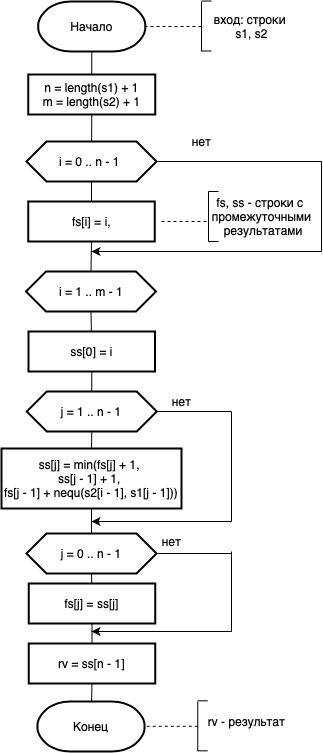

The diagram above was exported from draw.io. Its source (the exported page's mxGraphModel, read from the mxfile embedded in the PNG):
<mxGraphModel dx="853" dy="541" grid="1" gridSize="10" guides="1" tooltips="1" connect="1" arrows="1" fold="1" page="1" pageScale="1" pageWidth="827" pageHeight="1169" math="0" shadow="0">
  <root>
    <mxCell id="0" />
    <mxCell id="1" parent="0" />
    <mxCell id="O2a4rD7wVbEvxVHlpIHI-1" value="Начало" style="strokeWidth=2;html=1;shape=mxgraph.flowchart.terminator;whiteSpace=wrap;" vertex="1" parent="1">
      <mxGeometry x="326.75" y="20" width="107" height="50" as="geometry" />
    </mxCell>
    <mxCell id="O2a4rD7wVbEvxVHlpIHI-4" value="n = length(s1) + 1&lt;br&gt;m = length(s2) + 1" style="rounded=0;whiteSpace=wrap;html=1;absoluteArcSize=1;arcSize=14;strokeWidth=2;" vertex="1" parent="1">
      <mxGeometry x="316.75" y="93" width="127" height="40" as="geometry" />
    </mxCell>
    <mxCell id="O2a4rD7wVbEvxVHlpIHI-6" value="" style="endArrow=none;html=1;" edge="1" parent="1">
      <mxGeometry width="50" height="50" relative="1" as="geometry">
        <mxPoint x="490" y="70" as="sourcePoint" />
        <mxPoint x="490" y="20" as="targetPoint" />
      </mxGeometry>
    </mxCell>
    <mxCell id="O2a4rD7wVbEvxVHlpIHI-7" value="" style="endArrow=none;html=1;" edge="1" parent="1">
      <mxGeometry width="50" height="50" relative="1" as="geometry">
        <mxPoint x="500" y="19.52" as="sourcePoint" />
        <mxPoint x="490" y="19.52" as="targetPoint" />
      </mxGeometry>
    </mxCell>
    <mxCell id="O2a4rD7wVbEvxVHlpIHI-8" value="" style="endArrow=none;html=1;" edge="1" parent="1">
      <mxGeometry width="50" height="50" relative="1" as="geometry">
        <mxPoint x="490" y="69.52" as="sourcePoint" />
        <mxPoint x="500" y="69.52" as="targetPoint" />
      </mxGeometry>
    </mxCell>
    <mxCell id="O2a4rD7wVbEvxVHlpIHI-9" value="вход: строки &lt;br&gt;s1, s2" style="text;html=1;align=center;verticalAlign=middle;resizable=0;points=[];autosize=1;strokeColor=none;fillColor=none;" vertex="1" parent="1">
      <mxGeometry x="495" y="30" width="90" height="30" as="geometry" />
    </mxCell>
    <mxCell id="O2a4rD7wVbEvxVHlpIHI-12" value="fs[i] = i, " style="rounded=0;whiteSpace=wrap;html=1;absoluteArcSize=1;arcSize=14;strokeWidth=2;" vertex="1" parent="1">
      <mxGeometry x="316.75" y="220" width="126.5" height="40" as="geometry" />
    </mxCell>
    <mxCell id="O2a4rD7wVbEvxVHlpIHI-17" value="" style="endArrow=none;dashed=1;html=1;exitX=1;exitY=0.5;exitDx=0;exitDy=0;exitPerimeter=0;" edge="1" parent="1">
      <mxGeometry width="50" height="50" relative="1" as="geometry">
        <mxPoint x="450" y="239.99999999999994" as="sourcePoint" />
        <mxPoint x="497" y="239.99999999999994" as="targetPoint" />
      </mxGeometry>
    </mxCell>
    <mxCell id="O2a4rD7wVbEvxVHlpIHI-18" value="" style="endArrow=none;html=1;" edge="1" parent="1">
      <mxGeometry width="50" height="50" relative="1" as="geometry">
        <mxPoint x="497" y="259.99999999999994" as="sourcePoint" />
        <mxPoint x="497" y="209.99999999999994" as="targetPoint" />
      </mxGeometry>
    </mxCell>
    <mxCell id="O2a4rD7wVbEvxVHlpIHI-19" value="" style="endArrow=none;html=1;" edge="1" parent="1">
      <mxGeometry width="50" height="50" relative="1" as="geometry">
        <mxPoint x="507" y="209.99999999999994" as="sourcePoint" />
        <mxPoint x="497" y="209.99999999999994" as="targetPoint" />
      </mxGeometry>
    </mxCell>
    <mxCell id="O2a4rD7wVbEvxVHlpIHI-20" value="" style="endArrow=none;html=1;" edge="1" parent="1">
      <mxGeometry width="50" height="50" relative="1" as="geometry">
        <mxPoint x="497" y="259.99999999999994" as="sourcePoint" />
        <mxPoint x="507" y="259.99999999999994" as="targetPoint" />
      </mxGeometry>
    </mxCell>
    <mxCell id="O2a4rD7wVbEvxVHlpIHI-21" value="fs, ss - строки с&amp;nbsp;&lt;br&gt;промежуточными&lt;br&gt;&amp;nbsp;результатами" style="text;html=1;align=center;verticalAlign=middle;resizable=0;points=[];autosize=1;strokeColor=none;fillColor=none;" vertex="1" parent="1">
      <mxGeometry x="490" y="210" width="120" height="50" as="geometry" />
    </mxCell>
    <mxCell id="O2a4rD7wVbEvxVHlpIHI-28" value="ss[0] = i" style="rounded=0;whiteSpace=wrap;html=1;absoluteArcSize=1;arcSize=14;strokeWidth=2;" vertex="1" parent="1">
      <mxGeometry x="317" y="350" width="126.5" height="40" as="geometry" />
    </mxCell>
    <mxCell id="O2a4rD7wVbEvxVHlpIHI-31" value="ss[j] = min(fs[j] + 1, &lt;br&gt;ss[j - 1] + 1,&amp;nbsp;&lt;br&gt;fs[j - 1] + nequ(s2[i - 1], s1[j - 1]))" style="rounded=0;whiteSpace=wrap;html=1;absoluteArcSize=1;arcSize=14;strokeWidth=2;" vertex="1" parent="1">
      <mxGeometry x="290" y="467" width="180" height="60" as="geometry" />
    </mxCell>
    <mxCell id="O2a4rD7wVbEvxVHlpIHI-32" value="i = 1 .. m - 1" style="shape=hexagon;perimeter=hexagonPerimeter2;whiteSpace=wrap;html=1;fixedSize=1;strokeWidth=2;" vertex="1" parent="1">
      <mxGeometry x="314.5" y="290" width="130" height="40" as="geometry" />
    </mxCell>
    <mxCell id="O2a4rD7wVbEvxVHlpIHI-33" value="j = 1 .. n - 1" style="shape=hexagon;perimeter=hexagonPerimeter2;whiteSpace=wrap;html=1;fixedSize=1;strokeWidth=2;" vertex="1" parent="1">
      <mxGeometry x="315.25" y="410" width="130" height="40" as="geometry" />
    </mxCell>
    <mxCell id="O2a4rD7wVbEvxVHlpIHI-40" value="j = 0 .. n - 1" style="shape=hexagon;perimeter=hexagonPerimeter2;whiteSpace=wrap;html=1;fixedSize=1;strokeWidth=2;" vertex="1" parent="1">
      <mxGeometry x="315" y="552" width="130" height="40" as="geometry" />
    </mxCell>
    <mxCell id="O2a4rD7wVbEvxVHlpIHI-41" value="fs[j] = ss[j]" style="rounded=0;whiteSpace=wrap;html=1;absoluteArcSize=1;arcSize=14;strokeWidth=2;" vertex="1" parent="1">
      <mxGeometry x="317.25" y="602" width="126.5" height="40" as="geometry" />
    </mxCell>
    <mxCell id="O2a4rD7wVbEvxVHlpIHI-42" value="rv = ss[n - 1]" style="rounded=0;whiteSpace=wrap;html=1;absoluteArcSize=1;arcSize=14;strokeWidth=2;" vertex="1" parent="1">
      <mxGeometry x="317.25" y="662" width="126.5" height="40" as="geometry" />
    </mxCell>
    <mxCell id="O2a4rD7wVbEvxVHlpIHI-43" value="i = 0 .. n - 1&amp;nbsp;" style="shape=hexagon;perimeter=hexagonPerimeter2;whiteSpace=wrap;html=1;fixedSize=1;strokeWidth=2;" vertex="1" parent="1">
      <mxGeometry x="315" y="160" width="130" height="40" as="geometry" />
    </mxCell>
    <mxCell id="O2a4rD7wVbEvxVHlpIHI-44" value="Конец" style="strokeWidth=2;html=1;shape=mxgraph.flowchart.terminator;whiteSpace=wrap;" vertex="1" parent="1">
      <mxGeometry x="326" y="720" width="107" height="50" as="geometry" />
    </mxCell>
    <mxCell id="O2a4rD7wVbEvxVHlpIHI-48" value="" style="endArrow=none;dashed=1;html=1;entryX=1;entryY=0.5;entryDx=0;entryDy=0;entryPerimeter=0;" edge="1" parent="1" target="O2a4rD7wVbEvxVHlpIHI-1">
      <mxGeometry width="50" height="50" relative="1" as="geometry">
        <mxPoint x="490" y="45" as="sourcePoint" />
        <mxPoint x="440" y="20" as="targetPoint" />
      </mxGeometry>
    </mxCell>
    <mxCell id="O2a4rD7wVbEvxVHlpIHI-49" value="" style="endArrow=none;html=1;entryX=0.5;entryY=1;entryDx=0;entryDy=0;entryPerimeter=0;exitX=0.5;exitY=0;exitDx=0;exitDy=0;" edge="1" parent="1" source="O2a4rD7wVbEvxVHlpIHI-4" target="O2a4rD7wVbEvxVHlpIHI-1">
      <mxGeometry width="50" height="50" relative="1" as="geometry">
        <mxPoint x="383" y="90" as="sourcePoint" />
        <mxPoint x="500" y="130" as="targetPoint" />
      </mxGeometry>
    </mxCell>
    <mxCell id="O2a4rD7wVbEvxVHlpIHI-50" value="" style="endArrow=none;html=1;entryX=0.5;entryY=1;entryDx=0;entryDy=0;" edge="1" parent="1" source="O2a4rD7wVbEvxVHlpIHI-43" target="O2a4rD7wVbEvxVHlpIHI-4">
      <mxGeometry width="50" height="50" relative="1" as="geometry">
        <mxPoint x="450" y="230" as="sourcePoint" />
        <mxPoint x="500" y="180" as="targetPoint" />
      </mxGeometry>
    </mxCell>
    <mxCell id="O2a4rD7wVbEvxVHlpIHI-51" value="" style="endArrow=none;html=1;entryX=0.5;entryY=1;entryDx=0;entryDy=0;exitX=0.5;exitY=0;exitDx=0;exitDy=0;" edge="1" parent="1" source="O2a4rD7wVbEvxVHlpIHI-12" target="O2a4rD7wVbEvxVHlpIHI-43">
      <mxGeometry width="50" height="50" relative="1" as="geometry">
        <mxPoint x="450" y="300" as="sourcePoint" />
        <mxPoint x="500" y="250" as="targetPoint" />
      </mxGeometry>
    </mxCell>
    <mxCell id="O2a4rD7wVbEvxVHlpIHI-52" value="" style="endArrow=none;html=1;entryX=1;entryY=0.5;entryDx=0;entryDy=0;" edge="1" parent="1" target="O2a4rD7wVbEvxVHlpIHI-43">
      <mxGeometry width="50" height="50" relative="1" as="geometry">
        <mxPoint x="610" y="180" as="sourcePoint" />
        <mxPoint x="500" y="250" as="targetPoint" />
      </mxGeometry>
    </mxCell>
    <mxCell id="O2a4rD7wVbEvxVHlpIHI-53" value="" style="endArrow=none;html=1;" edge="1" parent="1">
      <mxGeometry width="50" height="50" relative="1" as="geometry">
        <mxPoint x="610" y="270" as="sourcePoint" />
        <mxPoint x="610" y="180" as="targetPoint" />
      </mxGeometry>
    </mxCell>
    <mxCell id="O2a4rD7wVbEvxVHlpIHI-55" value="нет" style="text;html=1;align=center;verticalAlign=middle;resizable=0;points=[];autosize=1;strokeColor=none;fillColor=none;" vertex="1" parent="1">
      <mxGeometry x="475" y="150" width="30" height="20" as="geometry" />
    </mxCell>
    <mxCell id="O2a4rD7wVbEvxVHlpIHI-56" value="" style="endArrow=none;html=1;entryX=0.5;entryY=1;entryDx=0;entryDy=0;exitX=0.5;exitY=0;exitDx=0;exitDy=0;" edge="1" parent="1" source="O2a4rD7wVbEvxVHlpIHI-32" target="O2a4rD7wVbEvxVHlpIHI-12">
      <mxGeometry width="50" height="50" relative="1" as="geometry">
        <mxPoint x="450" y="250" as="sourcePoint" />
        <mxPoint x="390" y="260" as="targetPoint" />
      </mxGeometry>
    </mxCell>
    <mxCell id="O2a4rD7wVbEvxVHlpIHI-59" value="" style="endArrow=none;html=1;entryX=0.5;entryY=1;entryDx=0;entryDy=0;" edge="1" parent="1" source="O2a4rD7wVbEvxVHlpIHI-28" target="O2a4rD7wVbEvxVHlpIHI-32">
      <mxGeometry width="50" height="50" relative="1" as="geometry">
        <mxPoint x="400" y="370" as="sourcePoint" />
        <mxPoint x="450" y="320" as="targetPoint" />
      </mxGeometry>
    </mxCell>
    <mxCell id="O2a4rD7wVbEvxVHlpIHI-60" value="" style="endArrow=none;html=1;entryX=0.5;entryY=1;entryDx=0;entryDy=0;exitX=0.5;exitY=0;exitDx=0;exitDy=0;" edge="1" parent="1" source="O2a4rD7wVbEvxVHlpIHI-33" target="O2a4rD7wVbEvxVHlpIHI-28">
      <mxGeometry width="50" height="50" relative="1" as="geometry">
        <mxPoint x="400" y="430" as="sourcePoint" />
        <mxPoint x="450" y="380" as="targetPoint" />
      </mxGeometry>
    </mxCell>
    <mxCell id="O2a4rD7wVbEvxVHlpIHI-61" value="" style="endArrow=none;html=1;entryX=1;entryY=0.5;entryDx=0;entryDy=0;" edge="1" parent="1" target="O2a4rD7wVbEvxVHlpIHI-33">
      <mxGeometry width="50" height="50" relative="1" as="geometry">
        <mxPoint x="520" y="430" as="sourcePoint" />
        <mxPoint x="480" y="470" as="targetPoint" />
      </mxGeometry>
    </mxCell>
    <mxCell id="O2a4rD7wVbEvxVHlpIHI-62" value="" style="endArrow=none;html=1;" edge="1" parent="1">
      <mxGeometry width="50" height="50" relative="1" as="geometry">
        <mxPoint x="520" y="540" as="sourcePoint" />
        <mxPoint x="520" y="430" as="targetPoint" />
      </mxGeometry>
    </mxCell>
    <mxCell id="O2a4rD7wVbEvxVHlpIHI-64" value="нет" style="text;html=1;align=center;verticalAlign=middle;resizable=0;points=[];autosize=1;strokeColor=none;fillColor=none;" vertex="1" parent="1">
      <mxGeometry x="455" y="410" width="30" height="20" as="geometry" />
    </mxCell>
    <mxCell id="O2a4rD7wVbEvxVHlpIHI-65" value="" style="endArrow=none;html=1;entryX=0.5;entryY=1;entryDx=0;entryDy=0;exitX=0.5;exitY=0;exitDx=0;exitDy=0;" edge="1" parent="1" source="O2a4rD7wVbEvxVHlpIHI-31" target="O2a4rD7wVbEvxVHlpIHI-33">
      <mxGeometry width="50" height="50" relative="1" as="geometry">
        <mxPoint x="430" y="520" as="sourcePoint" />
        <mxPoint x="480" y="470" as="targetPoint" />
      </mxGeometry>
    </mxCell>
    <mxCell id="O2a4rD7wVbEvxVHlpIHI-66" value="" style="endArrow=none;html=1;entryX=0.5;entryY=1;entryDx=0;entryDy=0;exitX=0.5;exitY=0;exitDx=0;exitDy=0;" edge="1" parent="1" source="O2a4rD7wVbEvxVHlpIHI-40" target="O2a4rD7wVbEvxVHlpIHI-31">
      <mxGeometry width="50" height="50" relative="1" as="geometry">
        <mxPoint x="430" y="520" as="sourcePoint" />
        <mxPoint x="480" y="470" as="targetPoint" />
      </mxGeometry>
    </mxCell>
    <mxCell id="O2a4rD7wVbEvxVHlpIHI-67" value="" style="endArrow=none;html=1;entryX=0.5;entryY=1;entryDx=0;entryDy=0;" edge="1" parent="1" source="O2a4rD7wVbEvxVHlpIHI-41" target="O2a4rD7wVbEvxVHlpIHI-40">
      <mxGeometry width="50" height="50" relative="1" as="geometry">
        <mxPoint x="420" y="620" as="sourcePoint" />
        <mxPoint x="470" y="570" as="targetPoint" />
      </mxGeometry>
    </mxCell>
    <mxCell id="O2a4rD7wVbEvxVHlpIHI-68" value="" style="endArrow=none;html=1;entryX=0.5;entryY=1;entryDx=0;entryDy=0;exitX=0.5;exitY=0;exitDx=0;exitDy=0;" edge="1" parent="1" source="O2a4rD7wVbEvxVHlpIHI-42" target="O2a4rD7wVbEvxVHlpIHI-41">
      <mxGeometry width="50" height="50" relative="1" as="geometry">
        <mxPoint x="420" y="620" as="sourcePoint" />
        <mxPoint x="470" y="570" as="targetPoint" />
      </mxGeometry>
    </mxCell>
    <mxCell id="O2a4rD7wVbEvxVHlpIHI-69" value="" style="endArrow=none;html=1;entryX=0.5;entryY=1;entryDx=0;entryDy=0;" edge="1" parent="1" source="O2a4rD7wVbEvxVHlpIHI-44" target="O2a4rD7wVbEvxVHlpIHI-42">
      <mxGeometry width="50" height="50" relative="1" as="geometry">
        <mxPoint x="420" y="620" as="sourcePoint" />
        <mxPoint x="470" y="570" as="targetPoint" />
      </mxGeometry>
    </mxCell>
    <mxCell id="O2a4rD7wVbEvxVHlpIHI-70" value="" style="endArrow=none;html=1;" edge="1" parent="1">
      <mxGeometry width="50" height="50" relative="1" as="geometry">
        <mxPoint x="486.25" y="769.79" as="sourcePoint" />
        <mxPoint x="486.25" y="719.79" as="targetPoint" />
      </mxGeometry>
    </mxCell>
    <mxCell id="O2a4rD7wVbEvxVHlpIHI-71" value="" style="endArrow=none;html=1;" edge="1" parent="1">
      <mxGeometry width="50" height="50" relative="1" as="geometry">
        <mxPoint x="496.25" y="719.31" as="sourcePoint" />
        <mxPoint x="486.25" y="719.31" as="targetPoint" />
      </mxGeometry>
    </mxCell>
    <mxCell id="O2a4rD7wVbEvxVHlpIHI-72" value="" style="endArrow=none;html=1;" edge="1" parent="1">
      <mxGeometry width="50" height="50" relative="1" as="geometry">
        <mxPoint x="486.25" y="769.31" as="sourcePoint" />
        <mxPoint x="496.25" y="769.31" as="targetPoint" />
      </mxGeometry>
    </mxCell>
    <mxCell id="O2a4rD7wVbEvxVHlpIHI-73" value="" style="endArrow=none;dashed=1;html=1;entryX=1;entryY=0.5;entryDx=0;entryDy=0;entryPerimeter=0;" edge="1" parent="1">
      <mxGeometry width="50" height="50" relative="1" as="geometry">
        <mxPoint x="486.25" y="744.79" as="sourcePoint" />
        <mxPoint x="433" y="744.79" as="targetPoint" />
      </mxGeometry>
    </mxCell>
    <mxCell id="O2a4rD7wVbEvxVHlpIHI-74" value="rv - результат" style="text;html=1;align=center;verticalAlign=middle;resizable=0;points=[];autosize=1;strokeColor=none;fillColor=none;" vertex="1" parent="1">
      <mxGeometry x="489.62" y="730.31" width="90" height="20" as="geometry" />
    </mxCell>
    <mxCell id="O2a4rD7wVbEvxVHlpIHI-76" value="" style="endArrow=none;html=1;" edge="1" parent="1">
      <mxGeometry width="50" height="50" relative="1" as="geometry">
        <mxPoint x="380" y="270" as="sourcePoint" />
        <mxPoint x="610" y="270" as="targetPoint" />
      </mxGeometry>
    </mxCell>
    <mxCell id="O2a4rD7wVbEvxVHlpIHI-77" value="" style="endArrow=none;html=1;" edge="1" parent="1">
      <mxGeometry width="50" height="50" relative="1" as="geometry">
        <mxPoint x="380" y="540" as="sourcePoint" />
        <mxPoint x="520" y="540" as="targetPoint" />
      </mxGeometry>
    </mxCell>
    <mxCell id="O2a4rD7wVbEvxVHlpIHI-79" value="" style="endArrow=none;html=1;exitX=1;exitY=0.5;exitDx=0;exitDy=0;" edge="1" parent="1" source="O2a4rD7wVbEvxVHlpIHI-40">
      <mxGeometry width="50" height="50" relative="1" as="geometry">
        <mxPoint x="510" y="610" as="sourcePoint" />
        <mxPoint x="520" y="572" as="targetPoint" />
      </mxGeometry>
    </mxCell>
    <mxCell id="O2a4rD7wVbEvxVHlpIHI-80" value="" style="endArrow=none;html=1;" edge="1" parent="1">
      <mxGeometry width="50" height="50" relative="1" as="geometry">
        <mxPoint x="520" y="650" as="sourcePoint" />
        <mxPoint x="520" y="570" as="targetPoint" />
      </mxGeometry>
    </mxCell>
    <mxCell id="O2a4rD7wVbEvxVHlpIHI-81" value="" style="endArrow=none;html=1;" edge="1" parent="1">
      <mxGeometry width="50" height="50" relative="1" as="geometry">
        <mxPoint x="380" y="650" as="sourcePoint" />
        <mxPoint x="520" y="650" as="targetPoint" />
      </mxGeometry>
    </mxCell>
    <mxCell id="O2a4rD7wVbEvxVHlpIHI-82" value="нет" style="text;html=1;align=center;verticalAlign=middle;resizable=0;points=[];autosize=1;strokeColor=none;fillColor=none;" vertex="1" parent="1">
      <mxGeometry x="445" y="550" width="30" height="20" as="geometry" />
    </mxCell>
    <mxCell id="O2a4rD7wVbEvxVHlpIHI-83" value="" style="endArrow=classic;html=1;" edge="1" parent="1">
      <mxGeometry width="50" height="50" relative="1" as="geometry">
        <mxPoint x="400" y="650" as="sourcePoint" />
        <mxPoint x="380" y="650" as="targetPoint" />
      </mxGeometry>
    </mxCell>
    <mxCell id="O2a4rD7wVbEvxVHlpIHI-84" value="" style="endArrow=classic;html=1;" edge="1" parent="1">
      <mxGeometry width="50" height="50" relative="1" as="geometry">
        <mxPoint x="400" y="540.0000000000001" as="sourcePoint" />
        <mxPoint x="380" y="540.0000000000001" as="targetPoint" />
      </mxGeometry>
    </mxCell>
    <mxCell id="O2a4rD7wVbEvxVHlpIHI-85" value="" style="endArrow=classic;html=1;" edge="1" parent="1">
      <mxGeometry width="50" height="50" relative="1" as="geometry">
        <mxPoint x="400" y="270.00000000000017" as="sourcePoint" />
        <mxPoint x="380" y="270.00000000000017" as="targetPoint" />
      </mxGeometry>
    </mxCell>
  </root>
</mxGraphModel>